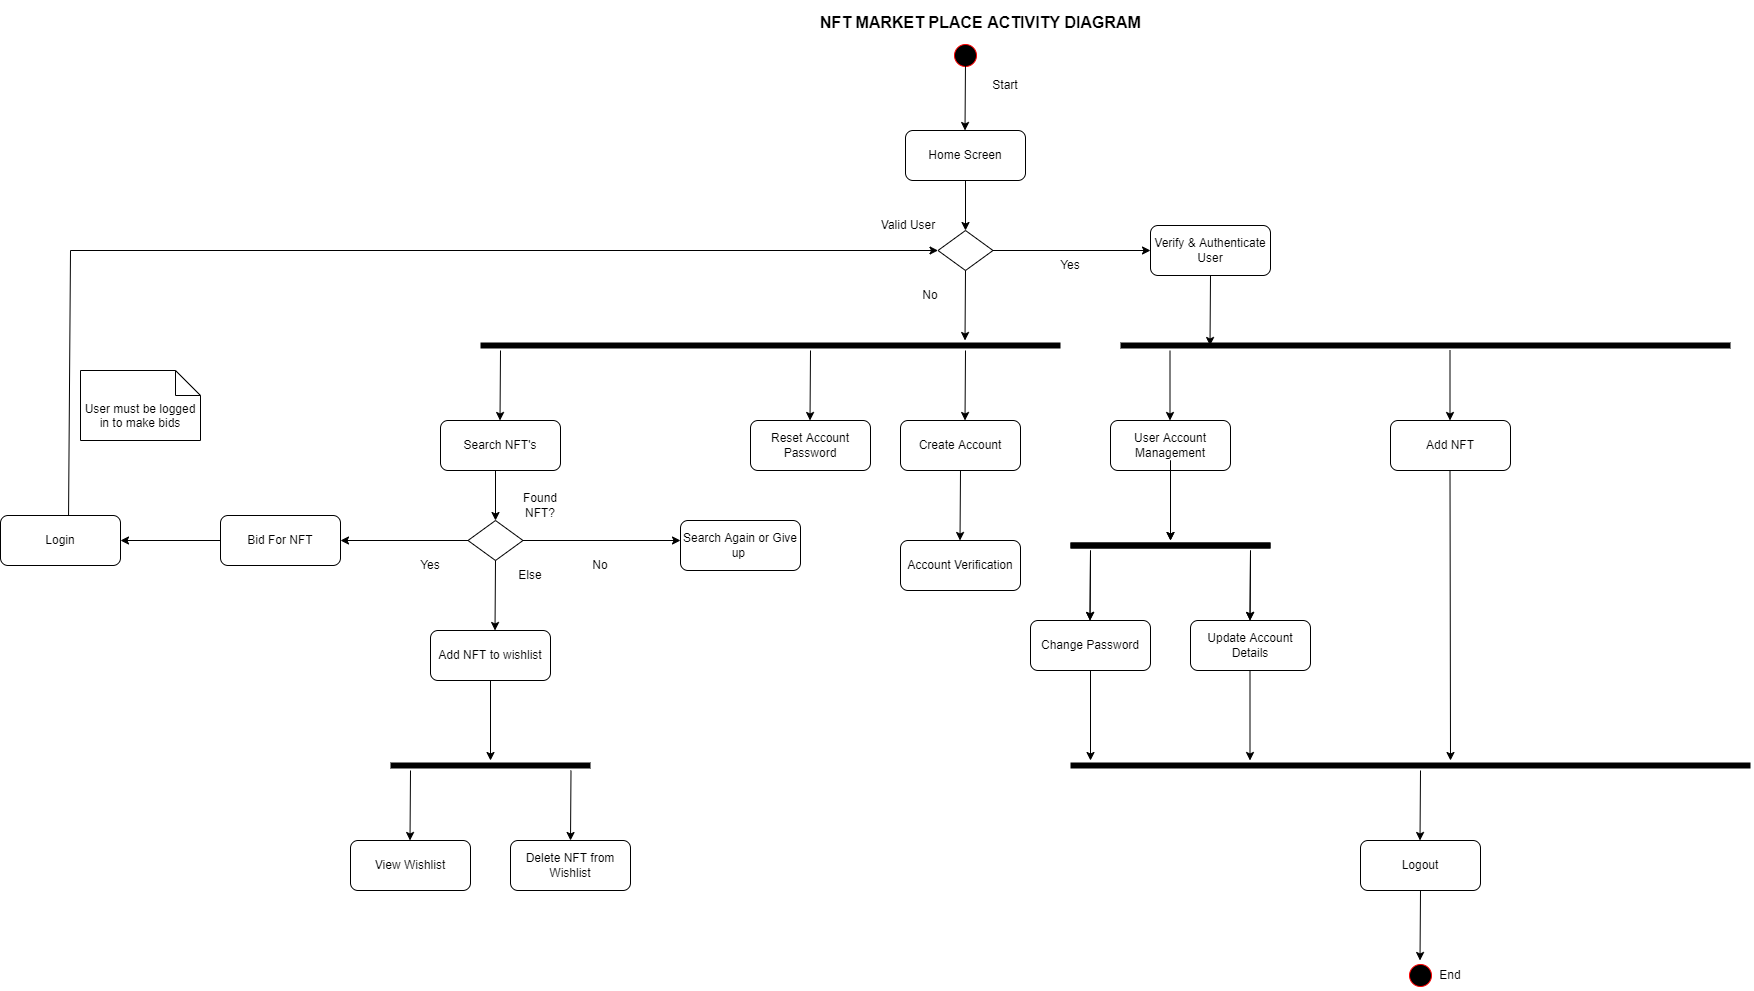

The diagram above was exported from draw.io. Its source (the exported page's mxGraphModel, read from the mxfile embedded in the PNG):
<mxGraphModel dx="1718" dy="488" grid="1" gridSize="10" guides="1" tooltips="1" connect="1" arrows="1" fold="1" page="1" pageScale="1" pageWidth="850" pageHeight="1100" math="0" shadow="0">
  <root>
    <mxCell id="0" />
    <mxCell id="1" parent="0" />
    <mxCell id="LZGd1QBixsJJXDUKgkaw-2" value="" style="ellipse;html=1;shape=startState;fillColor=#000000;strokeColor=#ff0000;" parent="1" vertex="1">
      <mxGeometry x="340" y="50" width="30" height="30" as="geometry" />
    </mxCell>
    <mxCell id="LZGd1QBixsJJXDUKgkaw-4" value="Home Screen" style="rounded=1;whiteSpace=wrap;html=1;" parent="1" vertex="1">
      <mxGeometry x="295" y="140" width="120" height="50" as="geometry" />
    </mxCell>
    <mxCell id="LZGd1QBixsJJXDUKgkaw-7" value="" style="endArrow=classic;html=1;rounded=0;exitX=0.5;exitY=1;exitDx=0;exitDy=0;" parent="1" source="LZGd1QBixsJJXDUKgkaw-4" edge="1">
      <mxGeometry width="50" height="50" relative="1" as="geometry">
        <mxPoint x="350" y="240" as="sourcePoint" />
        <mxPoint x="355" y="240" as="targetPoint" />
      </mxGeometry>
    </mxCell>
    <mxCell id="LZGd1QBixsJJXDUKgkaw-8" value="" style="rhombus;whiteSpace=wrap;html=1;" parent="1" vertex="1">
      <mxGeometry x="327.5" y="240" width="55" height="40" as="geometry" />
    </mxCell>
    <mxCell id="LZGd1QBixsJJXDUKgkaw-9" value="" style="endArrow=classic;html=1;rounded=0;exitX=1;exitY=0.5;exitDx=0;exitDy=0;" parent="1" source="LZGd1QBixsJJXDUKgkaw-8" edge="1">
      <mxGeometry width="50" height="50" relative="1" as="geometry">
        <mxPoint x="380" y="290" as="sourcePoint" />
        <mxPoint x="540" y="260" as="targetPoint" />
      </mxGeometry>
    </mxCell>
    <mxCell id="LZGd1QBixsJJXDUKgkaw-10" value="Valid User" style="text;html=1;strokeColor=none;fillColor=none;align=center;verticalAlign=middle;whiteSpace=wrap;rounded=0;" parent="1" vertex="1">
      <mxGeometry x="267.5" y="220" width="60" height="30" as="geometry" />
    </mxCell>
    <mxCell id="LZGd1QBixsJJXDUKgkaw-12" value="Yes" style="text;html=1;strokeColor=none;fillColor=none;align=center;verticalAlign=middle;whiteSpace=wrap;rounded=0;" parent="1" vertex="1">
      <mxGeometry x="430" y="260" width="60" height="30" as="geometry" />
    </mxCell>
    <mxCell id="LZGd1QBixsJJXDUKgkaw-13" value="" style="endArrow=classic;html=1;rounded=0;exitX=0.5;exitY=1;exitDx=0;exitDy=0;" parent="1" source="LZGd1QBixsJJXDUKgkaw-8" edge="1">
      <mxGeometry width="50" height="50" relative="1" as="geometry">
        <mxPoint x="354.5" y="300" as="sourcePoint" />
        <mxPoint x="354.5" y="350" as="targetPoint" />
      </mxGeometry>
    </mxCell>
    <mxCell id="LZGd1QBixsJJXDUKgkaw-14" value="No" style="text;html=1;strokeColor=none;fillColor=none;align=center;verticalAlign=middle;whiteSpace=wrap;rounded=0;" parent="1" vertex="1">
      <mxGeometry x="290" y="290" width="60" height="30" as="geometry" />
    </mxCell>
    <mxCell id="LZGd1QBixsJJXDUKgkaw-15" value="Create Account" style="rounded=1;whiteSpace=wrap;html=1;" parent="1" vertex="1">
      <mxGeometry x="290" y="430" width="120" height="50" as="geometry" />
    </mxCell>
    <mxCell id="LZGd1QBixsJJXDUKgkaw-16" value="" style="endArrow=classic;html=1;rounded=0;exitX=0.5;exitY=1;exitDx=0;exitDy=0;" parent="1" edge="1">
      <mxGeometry width="50" height="50" relative="1" as="geometry">
        <mxPoint x="350" y="480" as="sourcePoint" />
        <mxPoint x="349.5" y="550" as="targetPoint" />
      </mxGeometry>
    </mxCell>
    <mxCell id="LZGd1QBixsJJXDUKgkaw-17" value="Account Verification" style="rounded=1;whiteSpace=wrap;html=1;" parent="1" vertex="1">
      <mxGeometry x="290" y="550" width="120" height="50" as="geometry" />
    </mxCell>
    <mxCell id="LZGd1QBixsJJXDUKgkaw-18" value="" style="shape=line;html=1;strokeWidth=6;strokeColor=#000000;" parent="1" vertex="1">
      <mxGeometry x="-130" y="350" width="580" height="10" as="geometry" />
    </mxCell>
    <mxCell id="LZGd1QBixsJJXDUKgkaw-21" value="" style="endArrow=classic;html=1;rounded=0;exitX=0.5;exitY=1;exitDx=0;exitDy=0;" parent="1" edge="1">
      <mxGeometry width="50" height="50" relative="1" as="geometry">
        <mxPoint x="200" y="360" as="sourcePoint" />
        <mxPoint x="199.5" y="430" as="targetPoint" />
      </mxGeometry>
    </mxCell>
    <mxCell id="LZGd1QBixsJJXDUKgkaw-22" value="Reset Account Password" style="rounded=1;whiteSpace=wrap;html=1;" parent="1" vertex="1">
      <mxGeometry x="140" y="430" width="120" height="50" as="geometry" />
    </mxCell>
    <mxCell id="LZGd1QBixsJJXDUKgkaw-38" value="" style="endArrow=classic;html=1;rounded=0;exitX=0.5;exitY=1;exitDx=0;exitDy=0;" parent="1" edge="1">
      <mxGeometry width="50" height="50" relative="1" as="geometry">
        <mxPoint x="-110" y="360" as="sourcePoint" />
        <mxPoint x="-110.5" y="430" as="targetPoint" />
      </mxGeometry>
    </mxCell>
    <mxCell id="LZGd1QBixsJJXDUKgkaw-39" value="Search NFT's" style="rounded=1;whiteSpace=wrap;html=1;" parent="1" vertex="1">
      <mxGeometry x="-170" y="430" width="120" height="50" as="geometry" />
    </mxCell>
    <mxCell id="LZGd1QBixsJJXDUKgkaw-40" value="Verify &amp;amp; Authenticate User" style="rounded=1;whiteSpace=wrap;html=1;" parent="1" vertex="1">
      <mxGeometry x="540" y="235" width="120" height="50" as="geometry" />
    </mxCell>
    <mxCell id="LZGd1QBixsJJXDUKgkaw-41" value="" style="endArrow=classic;html=1;rounded=0;exitX=0.5;exitY=1;exitDx=0;exitDy=0;" parent="1" edge="1">
      <mxGeometry width="50" height="50" relative="1" as="geometry">
        <mxPoint x="600" y="285" as="sourcePoint" />
        <mxPoint x="599.5" y="355" as="targetPoint" />
      </mxGeometry>
    </mxCell>
    <mxCell id="LZGd1QBixsJJXDUKgkaw-42" value="" style="shape=line;html=1;strokeWidth=6;strokeColor=#000000;" parent="1" vertex="1">
      <mxGeometry x="510" y="350" width="610" height="10" as="geometry" />
    </mxCell>
    <mxCell id="LZGd1QBixsJJXDUKgkaw-43" value="User Account Management" style="rounded=1;whiteSpace=wrap;html=1;" parent="1" vertex="1">
      <mxGeometry x="500" y="430" width="120" height="50" as="geometry" />
    </mxCell>
    <mxCell id="LZGd1QBixsJJXDUKgkaw-54" value="Update Account Details" style="rounded=1;whiteSpace=wrap;html=1;" parent="1" vertex="1">
      <mxGeometry x="580" y="630" width="120" height="50" as="geometry" />
    </mxCell>
    <mxCell id="LZGd1QBixsJJXDUKgkaw-55" value="Change Password" style="rounded=1;whiteSpace=wrap;html=1;" parent="1" vertex="1">
      <mxGeometry x="420" y="630" width="120" height="50" as="geometry" />
    </mxCell>
    <mxCell id="LZGd1QBixsJJXDUKgkaw-56" value="" style="endArrow=classic;html=1;rounded=0;exitX=0.5;exitY=1;exitDx=0;exitDy=0;" parent="1" edge="1">
      <mxGeometry width="50" height="50" relative="1" as="geometry">
        <mxPoint x="560" y="470" as="sourcePoint" />
        <mxPoint x="560" y="550" as="targetPoint" />
      </mxGeometry>
    </mxCell>
    <mxCell id="LZGd1QBixsJJXDUKgkaw-57" value="" style="shape=line;html=1;strokeWidth=6;strokeColor=#000000;" parent="1" vertex="1">
      <mxGeometry x="460" y="550" width="200" height="10" as="geometry" />
    </mxCell>
    <mxCell id="LZGd1QBixsJJXDUKgkaw-58" value="" style="endArrow=classic;html=1;rounded=0;exitX=0.5;exitY=1;exitDx=0;exitDy=0;" parent="1" edge="1">
      <mxGeometry width="50" height="50" relative="1" as="geometry">
        <mxPoint x="480" y="560" as="sourcePoint" />
        <mxPoint x="479.5" y="630" as="targetPoint" />
      </mxGeometry>
    </mxCell>
    <mxCell id="LZGd1QBixsJJXDUKgkaw-59" value="" style="endArrow=classic;html=1;rounded=0;exitX=0.5;exitY=1;exitDx=0;exitDy=0;" parent="1" edge="1">
      <mxGeometry width="50" height="50" relative="1" as="geometry">
        <mxPoint x="640" y="560" as="sourcePoint" />
        <mxPoint x="639.5" y="630" as="targetPoint" />
      </mxGeometry>
    </mxCell>
    <mxCell id="LZGd1QBixsJJXDUKgkaw-62" value="Add NFT" style="rounded=1;whiteSpace=wrap;html=1;" parent="1" vertex="1">
      <mxGeometry x="780" y="430" width="120" height="50" as="geometry" />
    </mxCell>
    <mxCell id="LZGd1QBixsJJXDUKgkaw-68" value="Start" style="text;html=1;strokeColor=none;fillColor=none;align=center;verticalAlign=middle;whiteSpace=wrap;rounded=0;" parent="1" vertex="1">
      <mxGeometry x="365" y="80" width="60" height="30" as="geometry" />
    </mxCell>
    <mxCell id="LZGd1QBixsJJXDUKgkaw-71" value="" style="endArrow=classic;html=1;rounded=0;exitX=0.5;exitY=1;exitDx=0;exitDy=0;" parent="1" edge="1">
      <mxGeometry width="50" height="50" relative="1" as="geometry">
        <mxPoint x="560" y="470" as="sourcePoint" />
        <mxPoint x="560" y="550" as="targetPoint" />
      </mxGeometry>
    </mxCell>
    <mxCell id="LZGd1QBixsJJXDUKgkaw-72" value="" style="shape=line;html=1;strokeWidth=6;strokeColor=#000000;" parent="1" vertex="1">
      <mxGeometry x="460" y="550" width="200" height="10" as="geometry" />
    </mxCell>
    <mxCell id="LZGd1QBixsJJXDUKgkaw-73" value="" style="endArrow=classic;html=1;rounded=0;exitX=0.5;exitY=1;exitDx=0;exitDy=0;" parent="1" edge="1">
      <mxGeometry width="50" height="50" relative="1" as="geometry">
        <mxPoint x="480" y="560" as="sourcePoint" />
        <mxPoint x="479.5" y="630" as="targetPoint" />
      </mxGeometry>
    </mxCell>
    <mxCell id="LZGd1QBixsJJXDUKgkaw-74" value="" style="endArrow=classic;html=1;rounded=0;exitX=0.5;exitY=1;exitDx=0;exitDy=0;" parent="1" edge="1">
      <mxGeometry width="50" height="50" relative="1" as="geometry">
        <mxPoint x="640" y="560" as="sourcePoint" />
        <mxPoint x="639.5" y="630" as="targetPoint" />
      </mxGeometry>
    </mxCell>
    <mxCell id="LZGd1QBixsJJXDUKgkaw-88" value="" style="endArrow=classic;html=1;rounded=0;" parent="1" edge="1">
      <mxGeometry width="50" height="50" relative="1" as="geometry">
        <mxPoint x="839.5" y="480" as="sourcePoint" />
        <mxPoint x="840" y="770" as="targetPoint" />
      </mxGeometry>
    </mxCell>
    <mxCell id="LZGd1QBixsJJXDUKgkaw-92" value="" style="shape=line;html=1;strokeWidth=6;strokeColor=#000000;" parent="1" vertex="1">
      <mxGeometry x="460" y="770" width="680" height="10" as="geometry" />
    </mxCell>
    <mxCell id="LZGd1QBixsJJXDUKgkaw-93" value="Logout" style="rounded=1;whiteSpace=wrap;html=1;" parent="1" vertex="1">
      <mxGeometry x="750" y="850" width="120" height="50" as="geometry" />
    </mxCell>
    <mxCell id="LZGd1QBixsJJXDUKgkaw-94" value="" style="endArrow=classic;html=1;rounded=0;exitX=0.5;exitY=1;exitDx=0;exitDy=0;" parent="1" edge="1">
      <mxGeometry width="50" height="50" relative="1" as="geometry">
        <mxPoint x="810" y="780" as="sourcePoint" />
        <mxPoint x="809.5" y="850" as="targetPoint" />
      </mxGeometry>
    </mxCell>
    <mxCell id="LZGd1QBixsJJXDUKgkaw-95" value="" style="ellipse;html=1;shape=startState;fillColor=#000000;strokeColor=#ff0000;" parent="1" vertex="1">
      <mxGeometry x="795" y="970" width="30" height="30" as="geometry" />
    </mxCell>
    <mxCell id="LZGd1QBixsJJXDUKgkaw-96" value="" style="endArrow=classic;html=1;rounded=0;exitX=0.5;exitY=1;exitDx=0;exitDy=0;" parent="1" edge="1">
      <mxGeometry width="50" height="50" relative="1" as="geometry">
        <mxPoint x="810" y="900" as="sourcePoint" />
        <mxPoint x="809.5" y="970" as="targetPoint" />
      </mxGeometry>
    </mxCell>
    <mxCell id="LZGd1QBixsJJXDUKgkaw-97" value="End" style="text;html=1;strokeColor=none;fillColor=none;align=center;verticalAlign=middle;whiteSpace=wrap;rounded=0;" parent="1" vertex="1">
      <mxGeometry x="810" y="970" width="60" height="30" as="geometry" />
    </mxCell>
    <mxCell id="LZGd1QBixsJJXDUKgkaw-99" value="" style="endArrow=classic;html=1;rounded=0;exitX=0.5;exitY=1;exitDx=0;exitDy=0;" parent="1" edge="1">
      <mxGeometry width="50" height="50" relative="1" as="geometry">
        <mxPoint x="-115" y="480" as="sourcePoint" />
        <mxPoint x="-115" y="530" as="targetPoint" />
      </mxGeometry>
    </mxCell>
    <mxCell id="LZGd1QBixsJJXDUKgkaw-100" value="" style="rhombus;whiteSpace=wrap;html=1;" parent="1" vertex="1">
      <mxGeometry x="-142.5" y="530" width="55" height="40" as="geometry" />
    </mxCell>
    <mxCell id="LZGd1QBixsJJXDUKgkaw-103" value="" style="endArrow=classic;html=1;rounded=0;exitX=0.5;exitY=1;exitDx=0;exitDy=0;" parent="1" source="LZGd1QBixsJJXDUKgkaw-100" edge="1">
      <mxGeometry width="50" height="50" relative="1" as="geometry">
        <mxPoint x="-115.5" y="590" as="sourcePoint" />
        <mxPoint x="-115.5" y="640" as="targetPoint" />
      </mxGeometry>
    </mxCell>
    <mxCell id="LZGd1QBixsJJXDUKgkaw-104" value="Else" style="text;html=1;strokeColor=none;fillColor=none;align=center;verticalAlign=middle;whiteSpace=wrap;rounded=0;" parent="1" vertex="1">
      <mxGeometry x="-110" y="570" width="60" height="30" as="geometry" />
    </mxCell>
    <mxCell id="LZGd1QBixsJJXDUKgkaw-112" value="" style="endArrow=classic;html=1;rounded=0;exitX=0.5;exitY=1;exitDx=0;exitDy=0;" parent="1" edge="1">
      <mxGeometry width="50" height="50" relative="1" as="geometry">
        <mxPoint x="-200" y="780" as="sourcePoint" />
        <mxPoint x="-200.5" y="850" as="targetPoint" />
      </mxGeometry>
    </mxCell>
    <mxCell id="LZGd1QBixsJJXDUKgkaw-113" value="" style="endArrow=classic;html=1;rounded=0;exitX=0.5;exitY=1;exitDx=0;exitDy=0;" parent="1" edge="1">
      <mxGeometry width="50" height="50" relative="1" as="geometry">
        <mxPoint x="-39.5" y="780" as="sourcePoint" />
        <mxPoint x="-40" y="850" as="targetPoint" />
      </mxGeometry>
    </mxCell>
    <mxCell id="LZGd1QBixsJJXDUKgkaw-115" value="Add NFT to wishlist" style="rounded=1;whiteSpace=wrap;html=1;" parent="1" vertex="1">
      <mxGeometry x="-180" y="640" width="120" height="50" as="geometry" />
    </mxCell>
    <mxCell id="LZGd1QBixsJJXDUKgkaw-116" value="" style="endArrow=classic;html=1;rounded=0;exitX=0.5;exitY=1;exitDx=0;exitDy=0;" parent="1" edge="1">
      <mxGeometry width="50" height="50" relative="1" as="geometry">
        <mxPoint x="-120" y="690" as="sourcePoint" />
        <mxPoint x="-120" y="770" as="targetPoint" />
      </mxGeometry>
    </mxCell>
    <mxCell id="LZGd1QBixsJJXDUKgkaw-117" value="" style="shape=line;html=1;strokeWidth=6;strokeColor=#000000;" parent="1" vertex="1">
      <mxGeometry x="-220" y="770" width="200" height="10" as="geometry" />
    </mxCell>
    <mxCell id="LZGd1QBixsJJXDUKgkaw-118" value="Delete NFT from Wishlist" style="rounded=1;whiteSpace=wrap;html=1;" parent="1" vertex="1">
      <mxGeometry x="-100" y="850" width="120" height="50" as="geometry" />
    </mxCell>
    <mxCell id="LZGd1QBixsJJXDUKgkaw-119" value="View Wishlist" style="rounded=1;whiteSpace=wrap;html=1;" parent="1" vertex="1">
      <mxGeometry x="-260" y="850" width="120" height="50" as="geometry" />
    </mxCell>
    <mxCell id="LZGd1QBixsJJXDUKgkaw-122" value="" style="endArrow=classic;html=1;rounded=0;exitX=1;exitY=0.5;exitDx=0;exitDy=0;" parent="1" edge="1">
      <mxGeometry width="50" height="50" relative="1" as="geometry">
        <mxPoint x="-87.5" y="550" as="sourcePoint" />
        <mxPoint x="70" y="550" as="targetPoint" />
      </mxGeometry>
    </mxCell>
    <mxCell id="LZGd1QBixsJJXDUKgkaw-123" value="Found NFT?" style="text;html=1;strokeColor=none;fillColor=none;align=center;verticalAlign=middle;whiteSpace=wrap;rounded=0;" parent="1" vertex="1">
      <mxGeometry x="-100" y="500" width="60" height="30" as="geometry" />
    </mxCell>
    <mxCell id="LZGd1QBixsJJXDUKgkaw-124" value="No" style="text;html=1;strokeColor=none;fillColor=none;align=center;verticalAlign=middle;whiteSpace=wrap;rounded=0;" parent="1" vertex="1">
      <mxGeometry x="-40" y="560" width="60" height="30" as="geometry" />
    </mxCell>
    <mxCell id="LZGd1QBixsJJXDUKgkaw-125" value="Search Again or Give up&amp;nbsp;" style="rounded=1;whiteSpace=wrap;html=1;" parent="1" vertex="1">
      <mxGeometry x="70" y="530" width="120" height="50" as="geometry" />
    </mxCell>
    <mxCell id="LZGd1QBixsJJXDUKgkaw-131" value="" style="endArrow=classic;html=1;rounded=0;exitX=0.5;exitY=1;exitDx=0;exitDy=0;" parent="1" edge="1">
      <mxGeometry width="50" height="50" relative="1" as="geometry">
        <mxPoint x="480" y="680" as="sourcePoint" />
        <mxPoint x="480" y="770" as="targetPoint" />
      </mxGeometry>
    </mxCell>
    <mxCell id="LZGd1QBixsJJXDUKgkaw-132" value="" style="endArrow=classic;html=1;rounded=0;exitX=0.5;exitY=1;exitDx=0;exitDy=0;" parent="1" edge="1">
      <mxGeometry width="50" height="50" relative="1" as="geometry">
        <mxPoint x="639.5" y="680" as="sourcePoint" />
        <mxPoint x="639.5" y="770" as="targetPoint" />
      </mxGeometry>
    </mxCell>
    <mxCell id="LZGd1QBixsJJXDUKgkaw-146" value="" style="endArrow=classic;html=1;rounded=0;strokeColor=#000000;exitX=0;exitY=0.5;exitDx=0;exitDy=0;" parent="1" source="LZGd1QBixsJJXDUKgkaw-100" edge="1">
      <mxGeometry width="50" height="50" relative="1" as="geometry">
        <mxPoint x="-240" y="580" as="sourcePoint" />
        <mxPoint x="-270" y="550" as="targetPoint" />
      </mxGeometry>
    </mxCell>
    <mxCell id="LZGd1QBixsJJXDUKgkaw-148" value="Bid For NFT" style="rounded=1;whiteSpace=wrap;html=1;" parent="1" vertex="1">
      <mxGeometry x="-390" y="525" width="120" height="50" as="geometry" />
    </mxCell>
    <mxCell id="LZGd1QBixsJJXDUKgkaw-149" value="" style="endArrow=classic;html=1;rounded=0;strokeColor=#000000;exitX=0.567;exitY=0.02;exitDx=0;exitDy=0;exitPerimeter=0;entryX=0;entryY=0.5;entryDx=0;entryDy=0;" parent="1" source="LZGd1QBixsJJXDUKgkaw-163" target="LZGd1QBixsJJXDUKgkaw-8" edge="1">
      <mxGeometry width="50" height="50" relative="1" as="geometry">
        <mxPoint x="-330" y="504.28932188134524" as="sourcePoint" />
        <mxPoint x="320" y="260" as="targetPoint" />
        <Array as="points">
          <mxPoint x="-540" y="260" />
        </Array>
      </mxGeometry>
    </mxCell>
    <mxCell id="LZGd1QBixsJJXDUKgkaw-158" value="" style="endArrow=classic;html=1;rounded=0;" parent="1" edge="1">
      <mxGeometry width="50" height="50" relative="1" as="geometry">
        <mxPoint x="839.5" y="360" as="sourcePoint" />
        <mxPoint x="839.5" y="430" as="targetPoint" />
      </mxGeometry>
    </mxCell>
    <mxCell id="LZGd1QBixsJJXDUKgkaw-159" value="" style="endArrow=classic;html=1;rounded=0;" parent="1" edge="1">
      <mxGeometry width="50" height="50" relative="1" as="geometry">
        <mxPoint x="559.5" y="360" as="sourcePoint" />
        <mxPoint x="559.5" y="430" as="targetPoint" />
      </mxGeometry>
    </mxCell>
    <mxCell id="LZGd1QBixsJJXDUKgkaw-160" value="" style="endArrow=classic;html=1;rounded=0;exitX=0.5;exitY=1;exitDx=0;exitDy=0;" parent="1" edge="1">
      <mxGeometry width="50" height="50" relative="1" as="geometry">
        <mxPoint x="355" y="360" as="sourcePoint" />
        <mxPoint x="354.5" y="430" as="targetPoint" />
      </mxGeometry>
    </mxCell>
    <mxCell id="LZGd1QBixsJJXDUKgkaw-161" value="" style="endArrow=classic;html=1;rounded=0;exitX=0.5;exitY=1;exitDx=0;exitDy=0;" parent="1" edge="1">
      <mxGeometry width="50" height="50" relative="1" as="geometry">
        <mxPoint x="355" y="70" as="sourcePoint" />
        <mxPoint x="354.5" y="140" as="targetPoint" />
      </mxGeometry>
    </mxCell>
    <mxCell id="LZGd1QBixsJJXDUKgkaw-163" value="Login" style="rounded=1;whiteSpace=wrap;html=1;" parent="1" vertex="1">
      <mxGeometry x="-610" y="525" width="120" height="50" as="geometry" />
    </mxCell>
    <mxCell id="LZGd1QBixsJJXDUKgkaw-164" value="" style="endArrow=classic;html=1;rounded=0;strokeColor=#000000;entryX=1;entryY=0.5;entryDx=0;entryDy=0;" parent="1" target="LZGd1QBixsJJXDUKgkaw-163" edge="1">
      <mxGeometry width="50" height="50" relative="1" as="geometry">
        <mxPoint x="-390" y="550" as="sourcePoint" />
        <mxPoint x="-490" y="550" as="targetPoint" />
      </mxGeometry>
    </mxCell>
    <mxCell id="LZGd1QBixsJJXDUKgkaw-165" value="Yes" style="text;html=1;strokeColor=none;fillColor=none;align=center;verticalAlign=middle;whiteSpace=wrap;rounded=0;" parent="1" vertex="1">
      <mxGeometry x="-210" y="560" width="60" height="30" as="geometry" />
    </mxCell>
    <mxCell id="LZGd1QBixsJJXDUKgkaw-167" value="User must be logged in to make bids" style="shape=note2;boundedLbl=1;whiteSpace=wrap;html=1;size=25;verticalAlign=top;align=center;strokeColor=#000000;" parent="1" vertex="1">
      <mxGeometry x="-530" y="380" width="120" height="70" as="geometry" />
    </mxCell>
    <mxCell id="LZGd1QBixsJJXDUKgkaw-168" value="&lt;font style=&quot;font-size: 16px;&quot;&gt;NFT MARKET PLACE ACTIVITY DIAGRAM&lt;/font&gt;" style="text;strokeColor=none;fillColor=none;html=1;fontSize=24;fontStyle=1;verticalAlign=middle;align=center;" parent="1" vertex="1">
      <mxGeometry x="320" y="10" width="100" height="40" as="geometry" />
    </mxCell>
  </root>
</mxGraphModel>